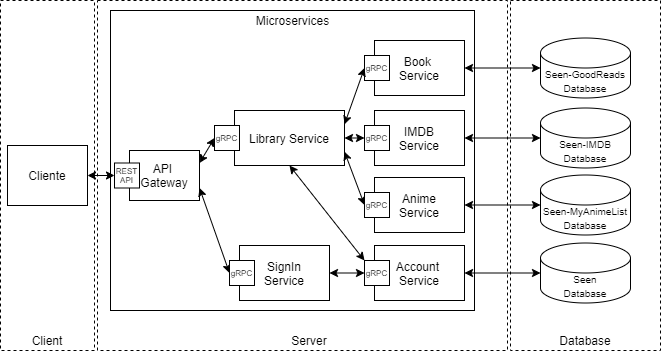

The diagram above was exported from draw.io. Its source (the exported page's mxGraphModel, read from the mxfile embedded in the PNG):
<mxGraphModel dx="1022" dy="-705" grid="1" gridSize="10" guides="1" tooltips="1" connect="1" arrows="1" fold="1" page="1" pageScale="1" pageWidth="827" pageHeight="1169" math="0" shadow="0">
  <root>
    <mxCell id="0" />
    <mxCell id="1" parent="0" />
    <mxCell id="YoeQHAKXdlg0IQOAOjzS-1" value="" style="rounded=0;whiteSpace=wrap;html=1;dashed=1;fillColor=none;" parent="1" vertex="1">
      <mxGeometry x="137" y="1200" width="410" height="350" as="geometry" />
    </mxCell>
    <mxCell id="YoeQHAKXdlg0IQOAOjzS-2" value="" style="rounded=0;whiteSpace=wrap;html=1;fillColor=none;" parent="1" vertex="1">
      <mxGeometry x="150" y="1210" width="364" height="300" as="geometry" />
    </mxCell>
    <mxCell id="YoeQHAKXdlg0IQOAOjzS-3" value="" style="rounded=0;whiteSpace=wrap;html=1;dashed=1;fillColor=none;" parent="1" vertex="1">
      <mxGeometry x="40" y="1200" width="94" height="350" as="geometry" />
    </mxCell>
    <mxCell id="YoeQHAKXdlg0IQOAOjzS-4" value="" style="rounded=0;whiteSpace=wrap;html=1;dashed=1;fillColor=none;" parent="1" vertex="1">
      <mxGeometry x="550" y="1200" width="150" height="350" as="geometry" />
    </mxCell>
    <mxCell id="YoeQHAKXdlg0IQOAOjzS-5" value="Cliente" style="rounded=0;whiteSpace=wrap;html=1;" parent="1" vertex="1">
      <mxGeometry x="47" y="1345" width="80" height="60" as="geometry" />
    </mxCell>
    <mxCell id="YoeQHAKXdlg0IQOAOjzS-6" value="API &lt;br&gt;Gateway" style="rounded=0;whiteSpace=wrap;html=1;" parent="1" vertex="1">
      <mxGeometry x="169" y="1350" width="70" height="50" as="geometry" />
    </mxCell>
    <mxCell id="YoeQHAKXdlg0IQOAOjzS-7" value="&lt;div&gt;&lt;span style=&quot;font-size: 10px&quot;&gt;Seen-MyAnimeList Database&lt;/span&gt;&lt;/div&gt;" style="shape=cylinder3;whiteSpace=wrap;html=1;boundedLbl=1;backgroundOutline=1;size=15;align=center;" parent="1" vertex="1">
      <mxGeometry x="580" y="1374.5" width="90" height="60" as="geometry" />
    </mxCell>
    <mxCell id="YoeQHAKXdlg0IQOAOjzS-8" value="Database" style="text;html=1;strokeColor=none;fillColor=none;align=center;verticalAlign=middle;whiteSpace=wrap;rounded=0;dashed=1;" parent="1" vertex="1">
      <mxGeometry x="605" y="1530" width="40" height="20" as="geometry" />
    </mxCell>
    <mxCell id="YoeQHAKXdlg0IQOAOjzS-9" value="&lt;font style=&quot;font-size: 10px&quot;&gt;Seen&lt;br&gt;Database&lt;/font&gt;" style="shape=cylinder3;whiteSpace=wrap;html=1;boundedLbl=1;backgroundOutline=1;size=15;" parent="1" vertex="1">
      <mxGeometry x="580" y="1442.5" width="90" height="60" as="geometry" />
    </mxCell>
    <mxCell id="YoeQHAKXdlg0IQOAOjzS-10" value="Microservices" style="text;html=1;strokeColor=none;fillColor=none;align=center;verticalAlign=middle;whiteSpace=wrap;rounded=0;" parent="1" vertex="1">
      <mxGeometry x="284.5" y="1210" width="95" height="20" as="geometry" />
    </mxCell>
    <mxCell id="YoeQHAKXdlg0IQOAOjzS-11" value="Anime&lt;br&gt;Service" style="rounded=0;whiteSpace=wrap;html=1;fillColor=none;" parent="1" vertex="1">
      <mxGeometry x="414" y="1377" width="90" height="55" as="geometry" />
    </mxCell>
    <mxCell id="YoeQHAKXdlg0IQOAOjzS-12" value="Account &lt;br&gt;Service" style="rounded=0;whiteSpace=wrap;html=1;fillColor=none;" parent="1" vertex="1">
      <mxGeometry x="414" y="1445" width="90" height="55" as="geometry" />
    </mxCell>
    <mxCell id="YoeQHAKXdlg0IQOAOjzS-13" value="" style="endArrow=classic;startArrow=classic;html=1;entryX=0;entryY=0.5;entryDx=0;entryDy=0;entryPerimeter=0;exitX=1;exitY=0.5;exitDx=0;exitDy=0;" parent="1" source="YoeQHAKXdlg0IQOAOjzS-11" target="YoeQHAKXdlg0IQOAOjzS-7" edge="1">
      <mxGeometry width="50" height="50" relative="1" as="geometry">
        <mxPoint x="422" y="1475" as="sourcePoint" />
        <mxPoint x="472" y="1605" as="targetPoint" />
      </mxGeometry>
    </mxCell>
    <mxCell id="YoeQHAKXdlg0IQOAOjzS-14" value="" style="endArrow=classic;startArrow=classic;html=1;exitX=1;exitY=0.5;exitDx=0;exitDy=0;entryX=0;entryY=0.5;entryDx=0;entryDy=0;entryPerimeter=0;" parent="1" source="YoeQHAKXdlg0IQOAOjzS-12" target="YoeQHAKXdlg0IQOAOjzS-9" edge="1">
      <mxGeometry width="50" height="50" relative="1" as="geometry">
        <mxPoint x="422" y="1475" as="sourcePoint" />
        <mxPoint x="522" y="1425" as="targetPoint" />
      </mxGeometry>
    </mxCell>
    <mxCell id="YoeQHAKXdlg0IQOAOjzS-15" value="" style="endArrow=classic;startArrow=classic;html=1;exitX=1;exitY=0.5;exitDx=0;exitDy=0;entryX=0;entryY=0.5;entryDx=0;entryDy=0;" parent="1" source="YoeQHAKXdlg0IQOAOjzS-5" target="YoeQHAKXdlg0IQOAOjzS-33" edge="1">
      <mxGeometry width="50" height="50" relative="1" as="geometry">
        <mxPoint x="422" y="1475" as="sourcePoint" />
        <mxPoint x="189" y="1375" as="targetPoint" />
      </mxGeometry>
    </mxCell>
    <mxCell id="YoeQHAKXdlg0IQOAOjzS-16" value="" style="endArrow=classic;startArrow=classic;html=1;entryX=0;entryY=0.5;entryDx=0;entryDy=0;exitX=1;exitY=0.75;exitDx=0;exitDy=0;" parent="1" source="YoeQHAKXdlg0IQOAOjzS-29" target="YoeQHAKXdlg0IQOAOjzS-31" edge="1">
      <mxGeometry width="50" height="50" relative="1" as="geometry">
        <mxPoint x="299" y="1360" as="sourcePoint" />
        <mxPoint x="387.5" y="1404.5" as="targetPoint" />
      </mxGeometry>
    </mxCell>
    <mxCell id="YoeQHAKXdlg0IQOAOjzS-17" value="" style="endArrow=classic;startArrow=classic;html=1;exitX=1;exitY=0.75;exitDx=0;exitDy=0;entryX=0;entryY=0.5;entryDx=0;entryDy=0;" parent="1" source="YoeQHAKXdlg0IQOAOjzS-6" target="YoeQHAKXdlg0IQOAOjzS-38" edge="1">
      <mxGeometry width="50" height="50" relative="1" as="geometry">
        <mxPoint x="422" y="1475" as="sourcePoint" />
        <mxPoint x="384" y="1472.5" as="targetPoint" />
      </mxGeometry>
    </mxCell>
    <mxCell id="YoeQHAKXdlg0IQOAOjzS-18" value="Client" style="text;html=1;strokeColor=none;fillColor=none;align=center;verticalAlign=middle;whiteSpace=wrap;rounded=0;" parent="1" vertex="1">
      <mxGeometry x="67" y="1530" width="40" height="20" as="geometry" />
    </mxCell>
    <mxCell id="YoeQHAKXdlg0IQOAOjzS-19" value="Server" style="text;html=1;strokeColor=none;fillColor=none;align=center;verticalAlign=middle;whiteSpace=wrap;rounded=0;" parent="1" vertex="1">
      <mxGeometry x="329" y="1530" width="40" height="20" as="geometry" />
    </mxCell>
    <mxCell id="YoeQHAKXdlg0IQOAOjzS-20" value="IMDB&lt;br&gt;Service" style="rounded=0;whiteSpace=wrap;html=1;fillColor=none;" parent="1" vertex="1">
      <mxGeometry x="414" y="1310" width="90" height="55" as="geometry" />
    </mxCell>
    <mxCell id="YoeQHAKXdlg0IQOAOjzS-21" value="Book &lt;br&gt;Service" style="rounded=0;whiteSpace=wrap;html=1;fillColor=none;" parent="1" vertex="1">
      <mxGeometry x="414" y="1240" width="90" height="55" as="geometry" />
    </mxCell>
    <mxCell id="YoeQHAKXdlg0IQOAOjzS-22" value="&lt;h6&gt;&lt;span style=&quot;font-size: 8px ; font-weight: 400&quot;&gt;gRPC&lt;/span&gt;&lt;br&gt;&lt;/h6&gt;" style="whiteSpace=wrap;html=1;aspect=fixed;align=center;" parent="1" vertex="1">
      <mxGeometry x="404" y="1255" width="25" height="25" as="geometry" />
    </mxCell>
    <mxCell id="YoeQHAKXdlg0IQOAOjzS-23" value="" style="endArrow=classic;startArrow=classic;html=1;entryX=0;entryY=0.5;entryDx=0;entryDy=0;exitX=1;exitY=0.5;exitDx=0;exitDy=0;" parent="1" source="YoeQHAKXdlg0IQOAOjzS-29" target="YoeQHAKXdlg0IQOAOjzS-30" edge="1">
      <mxGeometry width="50" height="50" relative="1" as="geometry">
        <mxPoint x="299" y="1350" as="sourcePoint" />
        <mxPoint x="387.5" y="1337.5" as="targetPoint" />
      </mxGeometry>
    </mxCell>
    <mxCell id="YoeQHAKXdlg0IQOAOjzS-24" value="" style="endArrow=classic;startArrow=classic;html=1;exitX=1;exitY=0.25;exitDx=0;exitDy=0;entryX=0;entryY=0.5;entryDx=0;entryDy=0;" parent="1" source="YoeQHAKXdlg0IQOAOjzS-29" target="YoeQHAKXdlg0IQOAOjzS-22" edge="1">
      <mxGeometry width="50" height="50" relative="1" as="geometry">
        <mxPoint x="414" y="1340" as="sourcePoint" />
        <mxPoint x="464" y="1290" as="targetPoint" />
      </mxGeometry>
    </mxCell>
    <mxCell id="YoeQHAKXdlg0IQOAOjzS-25" value="&lt;font style=&quot;font-size: 10px&quot;&gt;Seen-IMDB Database&lt;/font&gt;" style="shape=cylinder3;whiteSpace=wrap;html=1;boundedLbl=1;backgroundOutline=1;size=15;" parent="1" vertex="1">
      <mxGeometry x="580" y="1307.5" width="90" height="60" as="geometry" />
    </mxCell>
    <mxCell id="YoeQHAKXdlg0IQOAOjzS-26" value="&lt;font style=&quot;font-size: 10px&quot;&gt;Seen-GoodReads Database&lt;/font&gt;" style="shape=cylinder3;whiteSpace=wrap;html=1;boundedLbl=1;backgroundOutline=1;size=15;" parent="1" vertex="1">
      <mxGeometry x="580" y="1237.5" width="90" height="60" as="geometry" />
    </mxCell>
    <mxCell id="YoeQHAKXdlg0IQOAOjzS-27" value="" style="endArrow=classic;startArrow=classic;html=1;entryX=0;entryY=0.5;entryDx=0;entryDy=0;entryPerimeter=0;exitX=1;exitY=0.5;exitDx=0;exitDy=0;" parent="1" source="YoeQHAKXdlg0IQOAOjzS-20" target="YoeQHAKXdlg0IQOAOjzS-25" edge="1">
      <mxGeometry width="50" height="50" relative="1" as="geometry">
        <mxPoint x="505" y="1393.5" as="sourcePoint" />
        <mxPoint x="572" y="1393.5" as="targetPoint" />
      </mxGeometry>
    </mxCell>
    <mxCell id="YoeQHAKXdlg0IQOAOjzS-28" value="" style="endArrow=classic;startArrow=classic;html=1;entryX=0;entryY=0.5;entryDx=0;entryDy=0;entryPerimeter=0;exitX=1;exitY=0.5;exitDx=0;exitDy=0;" parent="1" source="YoeQHAKXdlg0IQOAOjzS-21" target="YoeQHAKXdlg0IQOAOjzS-26" edge="1">
      <mxGeometry width="50" height="50" relative="1" as="geometry">
        <mxPoint x="515" y="1403.5" as="sourcePoint" />
        <mxPoint x="582" y="1403.5" as="targetPoint" />
      </mxGeometry>
    </mxCell>
    <mxCell id="YoeQHAKXdlg0IQOAOjzS-29" value="Library Service" style="rounded=0;whiteSpace=wrap;html=1;fillColor=none;" parent="1" vertex="1">
      <mxGeometry x="274" y="1310" width="110" height="55" as="geometry" />
    </mxCell>
    <mxCell id="YoeQHAKXdlg0IQOAOjzS-30" value="&lt;h6&gt;&lt;span style=&quot;font-size: 8px ; font-weight: 400&quot;&gt;gRPC&lt;/span&gt;&lt;br&gt;&lt;/h6&gt;" style="whiteSpace=wrap;html=1;aspect=fixed;align=center;" parent="1" vertex="1">
      <mxGeometry x="404" y="1325" width="25" height="25" as="geometry" />
    </mxCell>
    <mxCell id="YoeQHAKXdlg0IQOAOjzS-31" value="&lt;h6&gt;&lt;span style=&quot;font-size: 8px ; font-weight: 400&quot;&gt;gRPC&lt;/span&gt;&lt;br&gt;&lt;/h6&gt;" style="whiteSpace=wrap;html=1;aspect=fixed;align=center;" parent="1" vertex="1">
      <mxGeometry x="404" y="1392" width="25" height="25" as="geometry" />
    </mxCell>
    <mxCell id="YoeQHAKXdlg0IQOAOjzS-32" value="&lt;h6&gt;&lt;span style=&quot;font-size: 8px ; font-weight: 400&quot;&gt;gRPC&lt;/span&gt;&lt;br&gt;&lt;/h6&gt;" style="whiteSpace=wrap;html=1;aspect=fixed;align=center;" parent="1" vertex="1">
      <mxGeometry x="404" y="1460" width="25" height="25" as="geometry" />
    </mxCell>
    <mxCell id="YoeQHAKXdlg0IQOAOjzS-33" value="&lt;h6&gt;&lt;font style=&quot;font-size: 8px ; line-height: 120% ; font-weight: normal&quot;&gt;REST API&lt;/font&gt;&lt;/h6&gt;" style="whiteSpace=wrap;html=1;aspect=fixed;align=center;" parent="1" vertex="1">
      <mxGeometry x="154" y="1362.5" width="25" height="25" as="geometry" />
    </mxCell>
    <mxCell id="YoeQHAKXdlg0IQOAOjzS-34" value="&lt;h6&gt;&lt;font style=&quot;font-size: 8px ; line-height: 120% ; font-weight: normal&quot;&gt;gRPC&lt;/font&gt;&lt;/h6&gt;" style="whiteSpace=wrap;html=1;aspect=fixed;align=center;" parent="1" vertex="1">
      <mxGeometry x="254" y="1325" width="25" height="25" as="geometry" />
    </mxCell>
    <mxCell id="YoeQHAKXdlg0IQOAOjzS-35" value="" style="endArrow=classic;startArrow=classic;html=1;exitX=1;exitY=0.25;exitDx=0;exitDy=0;entryX=0;entryY=0.5;entryDx=0;entryDy=0;" parent="1" source="YoeQHAKXdlg0IQOAOjzS-6" target="YoeQHAKXdlg0IQOAOjzS-34" edge="1">
      <mxGeometry width="50" height="50" relative="1" as="geometry">
        <mxPoint x="404" y="1380" as="sourcePoint" />
        <mxPoint x="454" y="1330" as="targetPoint" />
      </mxGeometry>
    </mxCell>
    <mxCell id="YoeQHAKXdlg0IQOAOjzS-36" value="" style="endArrow=classic;startArrow=classic;html=1;exitX=0.5;exitY=1;exitDx=0;exitDy=0;entryX=0;entryY=0;entryDx=0;entryDy=0;" parent="1" source="YoeQHAKXdlg0IQOAOjzS-29" target="YoeQHAKXdlg0IQOAOjzS-32" edge="1">
      <mxGeometry width="50" height="50" relative="1" as="geometry">
        <mxPoint x="390" y="1440" as="sourcePoint" />
        <mxPoint x="404" y="1460" as="targetPoint" />
      </mxGeometry>
    </mxCell>
    <mxCell id="YoeQHAKXdlg0IQOAOjzS-37" value="SignIn&lt;br&gt;Service" style="rounded=0;whiteSpace=wrap;html=1;fillColor=none;" parent="1" vertex="1">
      <mxGeometry x="279" y="1445" width="90" height="55" as="geometry" />
    </mxCell>
    <mxCell id="YoeQHAKXdlg0IQOAOjzS-38" value="&lt;h6&gt;&lt;span style=&quot;font-size: 8px ; font-weight: 400&quot;&gt;gRPC&lt;/span&gt;&lt;br&gt;&lt;/h6&gt;" style="whiteSpace=wrap;html=1;aspect=fixed;align=center;" parent="1" vertex="1">
      <mxGeometry x="269" y="1460" width="25" height="25" as="geometry" />
    </mxCell>
    <mxCell id="YoeQHAKXdlg0IQOAOjzS-39" value="" style="endArrow=classic;startArrow=classic;html=1;exitX=1;exitY=0.5;exitDx=0;exitDy=0;entryX=0;entryY=0.5;entryDx=0;entryDy=0;" parent="1" source="YoeQHAKXdlg0IQOAOjzS-37" target="YoeQHAKXdlg0IQOAOjzS-32" edge="1">
      <mxGeometry width="50" height="50" relative="1" as="geometry">
        <mxPoint x="339" y="1375" as="sourcePoint" />
        <mxPoint x="414" y="1470" as="targetPoint" />
      </mxGeometry>
    </mxCell>
  </root>
</mxGraphModel>